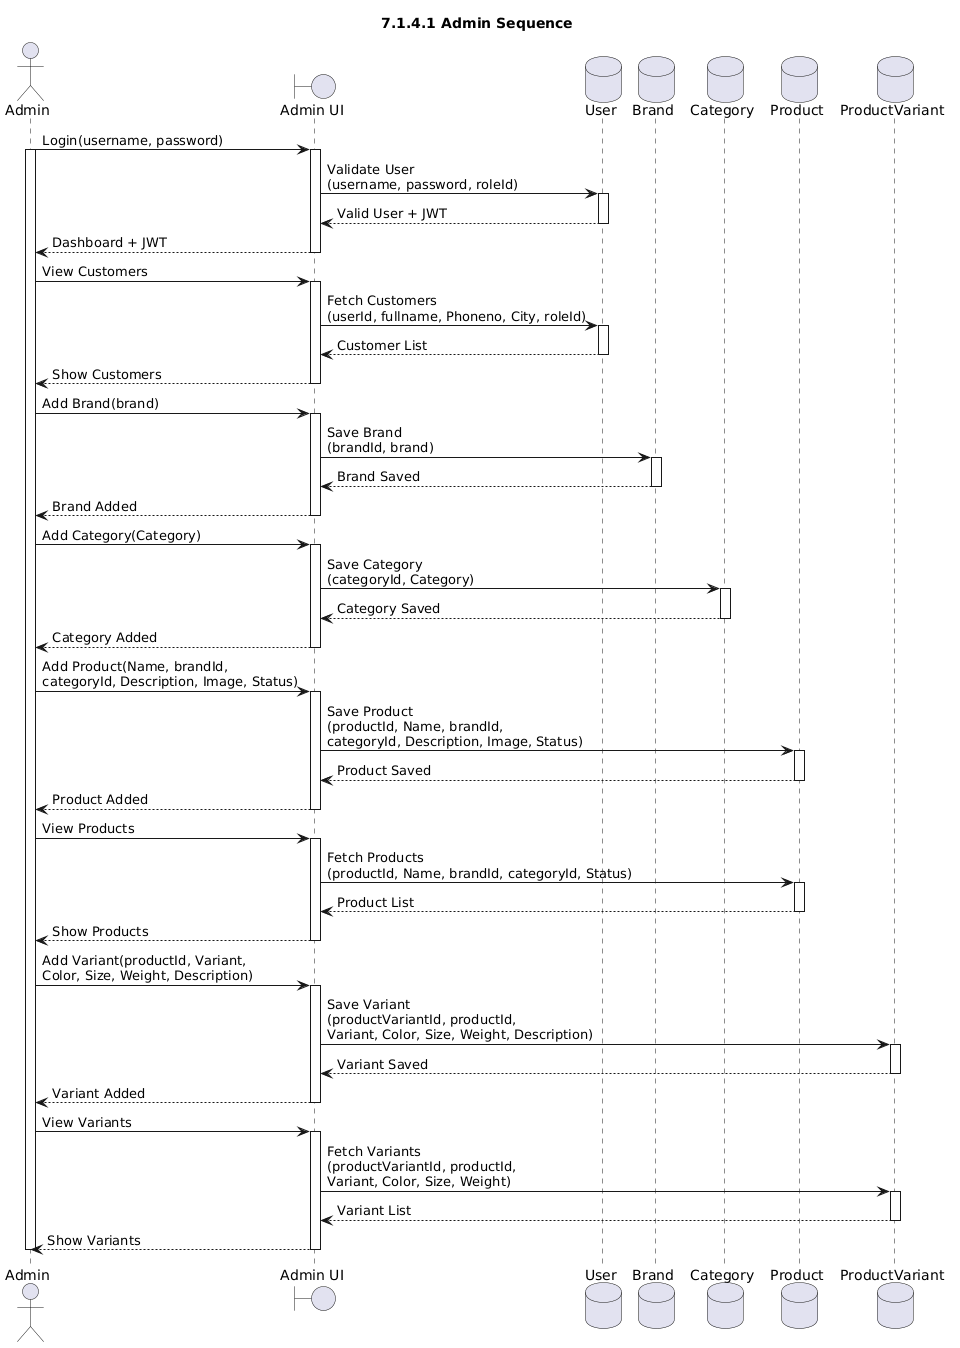

The diagram above was rendered by PlantUML. Its source (embedded in the PNG):
@startuml
title 7.1.4.1 Admin Sequence

actor Admin
boundary "Admin UI" as UI
database "User" as UserDB
database "Brand" as BrandDB
database "Category" as CategoryDB
database "Product" as ProductDB
database "ProductVariant" as VariantDB

' =================== LOGIN ===================
Admin -> UI : Login(username, password)
activate Admin
activate UI
UI -> UserDB : Validate User\n(username, password, roleId)
activate UserDB
UserDB --> UI : Valid User + JWT
deactivate UserDB
UI --> Admin : Dashboard + JWT
deactivate UI

' =================== VIEW CUSTOMERS ===================
Admin -> UI : View Customers
activate UI
UI -> UserDB : Fetch Customers\n(userId, fullname, Phoneno, City, roleId)
activate UserDB
UserDB --> UI : Customer List
deactivate UserDB
UI --> Admin : Show Customers
deactivate UI

' =================== ADD BRAND ===================
Admin -> UI : Add Brand(brand)
activate UI
UI -> BrandDB : Save Brand\n(brandId, brand)
activate BrandDB
BrandDB --> UI : Brand Saved
deactivate BrandDB
UI --> Admin : Brand Added
deactivate UI

' =================== ADD CATEGORY ===================
Admin -> UI : Add Category(Category)
activate UI
UI -> CategoryDB : Save Category\n(categoryId, Category)
activate CategoryDB
CategoryDB --> UI : Category Saved
deactivate CategoryDB
UI --> Admin : Category Added
deactivate UI

' =================== ADD PRODUCT ===================
Admin -> UI : Add Product(Name, brandId,\ncategoryId, Description, Image, Status)
activate UI
UI -> ProductDB : Save Product\n(productId, Name, brandId,\ncategoryId, Description, Image, Status)
activate ProductDB
ProductDB --> UI : Product Saved
deactivate ProductDB
UI --> Admin : Product Added
deactivate UI

' =================== VIEW PRODUCTS ===================
Admin -> UI : View Products
activate UI
UI -> ProductDB : Fetch Products\n(productId, Name, brandId, categoryId, Status)
activate ProductDB
ProductDB --> UI : Product List
deactivate ProductDB
UI --> Admin : Show Products
deactivate UI

' =================== ADD VARIANT ===================
Admin -> UI : Add Variant(productId, Variant,\nColor, Size, Weight, Description)
activate UI
UI -> VariantDB : Save Variant\n(productVariantId, productId,\nVariant, Color, Size, Weight, Description)
activate VariantDB
VariantDB --> UI : Variant Saved
deactivate VariantDB
UI --> Admin : Variant Added
deactivate UI

' =================== VIEW VARIANTS ===================
Admin -> UI : View Variants
activate UI
UI -> VariantDB : Fetch Variants\n(productVariantId, productId,\nVariant, Color, Size, Weight)
activate VariantDB
VariantDB --> UI : Variant List
deactivate VariantDB
UI --> Admin : Show Variants
deactivate UI

deactivate Admin
@enduml